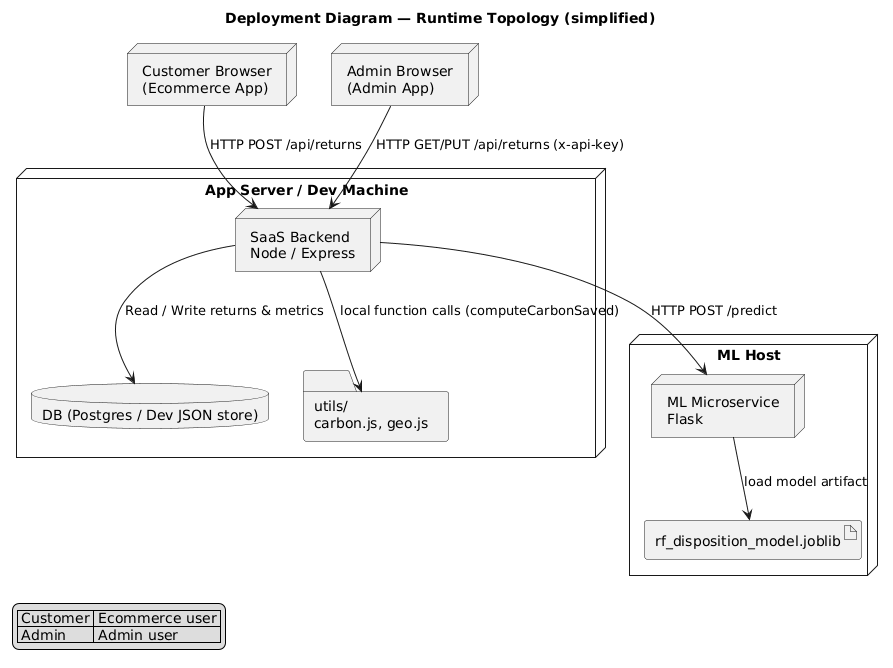

The diagram above was rendered by PlantUML. Its source (embedded in the PNG):
@startuml
title Deployment Diagram — Runtime Topology (simplified)

' Client browsers / actors
node "Customer Browser\n(Ecommerce App)" as NB1
node "Admin Browser\n(Admin App)" as NB2

' Application server host
node "App Server / Dev Machine" as APP_HOST {
  node "SaaS Backend\nNode / Express" as SAAS
  database "DB (Postgres / Dev JSON store)" as DB
  folder "utils/\ncarbon.js, geo.js" as UTILS
}

' ML Host
node "ML Host" as ML_NODE {
  node "ML Microservice\nFlask" as MLHOST
  artifact "rf_disposition_model.joblib" as MODEL
}

' Network connections
NB1 --> SAAS : HTTP POST /api/returns
NB2 --> SAAS : HTTP GET/PUT /api/returns (x-api-key)
SAAS --> MLHOST : HTTP POST /predict
SAAS --> DB : Read / Write returns & metrics
SAAS --> UTILS : local function calls (computeCarbonSaved)
MLHOST --> MODEL : load model artifact

' Legend (optional)
legend left
  | Customer | Ecommerce user |
  | Admin    | Admin user     |
endlegend
@enduml